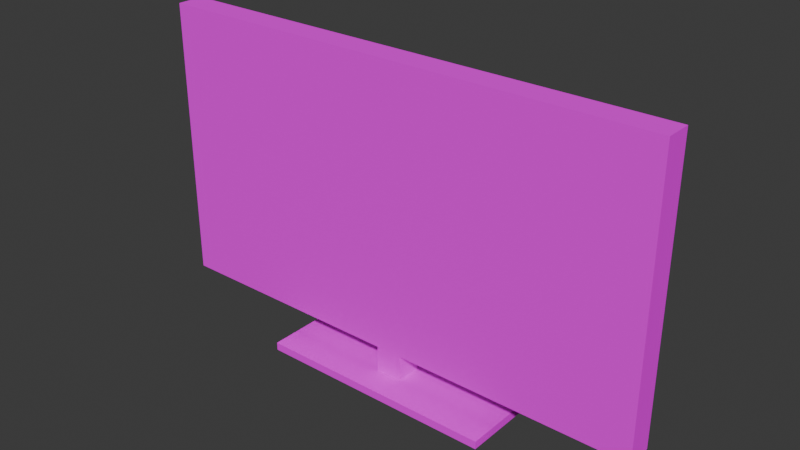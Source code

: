 # Source: TV.blend  (saved by Blender 4.2.66; exported with 4.5.12 LTS)
import bpy
from mathutils import Matrix  # noqa: F401  (used for matrix-valued properties, if any)

bpy.ops.wm.read_factory_settings(use_empty=True)
scene = bpy.context.scene
scene.name = 'Scene'

# ---- collections
col_collection = bpy.data.collections.new('Collection'); scene.collection.children.link(col_collection)

# ---- images (referenced by path relative to the original .blend; pixels are not part of the script)
import os
ASSET_DIR = os.environ.get("B2B_ASSET_DIR", "")  # directory of the original .blend (textures are referenced by path, not embedded)
HERE = os.path.dirname(os.path.abspath(__file__))  # packed textures are extracted next to this script under _unpacked/

def load_image(name, relpath, width, height, colorspace="sRGB"):
    """Load a texture the original file referenced (path relative to the .blend, or extracted next to this script)."""
    p = next((c for c in (os.path.join(HERE, relpath), os.path.join(ASSET_DIR, relpath)) if relpath and os.path.exists(c)), "")
    if p:
        img = bpy.data.images.load(p, check_existing=True)
        img.name = name
    else:  # same state as the original file: an image datablock whose file is absent (Cycles renders it pink)
        img = bpy.data.images.new(name, width, height)
        img.source = "FILE"
        img.filepath = "//" + (relpath or name)
    img.colorspace_settings.name = colorspace
    return img
img_tv = load_image('TV', 'TV.png', 1024, 1024, 'sRGB')

# ---- materials (node trees are filled in below, after node groups)
mat_color_15277357 = bpy.data.materials.new('color_15277357')
mat_color_15277357.roughness = 1.0

# ---- material node trees
mat_color_15277357.use_nodes = True; mat_color_15277357.node_tree.nodes.clear()
_N = mat_color_15277357.node_tree.nodes; _L = mat_color_15277357.node_tree.links
n0 = _N.new('ShaderNodeBsdfPrincipled'); n0.name = 'Principled BSDF'; n0.location = (0, 300)
n0.inputs[2].default_value = 1.0
n0.inputs[13].default_value = 0.0
n1 = _N.new('ShaderNodeOutputMaterial'); n1.name = 'Material Output'; n1.location = (280, 300)
n2 = _N.new('ShaderNodeTexImage'); n2.name = 'Image Texture'; n2.location = (-290, 280)
n2.image = img_tv
n2.interpolation = 'Closest'
_L.new(n0.outputs[0], n1.inputs[0])
_L.new(n2.outputs[0], n0.inputs[0])
n1.is_active_output = True

# ---- world
world_world = bpy.data.worlds.new('World'); scene.world = world_world
world_world.use_nodes = True; world_world.node_tree.nodes.clear()
_N = world_world.node_tree.nodes; _L = world_world.node_tree.links
n0 = _N.new('ShaderNodeOutputWorld'); n0.name = 'World Output'; n0.location = (300, 300)
n1 = _N.new('ShaderNodeBackground'); n1.name = 'Background'; n1.location = (10, 300)
n1.inputs[0].default_value = (0.05088, 0.05088, 0.05088, 1.0)
_L.new(n1.outputs[0], n0.inputs[0])
n0.is_active_output = True
world_world.color = (0.05088, 0.05088, 0.05088)
world_world.sun_shadow_jitter_overblur = 0.0

# ---- meshes
me_obj_0 = bpy.data.meshes.new('obj_0')
me_obj_0.from_pydata([(-91.0, -74.0, 6.0), (-91.0, -74.0, 0.0), (90.0, -74.0, 0.0), (90.0, -74.0, 6.0), (90.0, -5.0, 6.0), (90.0, -5.0, 0.0), (-91.0, -5.0, 0.0), (-91.0, -5.0, 6.0), (8.968, -33.58, 26.0), (-11.03, -33.58, 26.0), (8.968, -53.24, 26.0), (8.968, -53.58, 26.0), (-11.03, -53.58, 26.0), (-11.03, -53.24, 26.0), (8.968, -33.24, 26.0), (-11.03, -33.24, 26.0), (-11.03, -53.24, 6.0), (8.968, -53.24, 6.0), (8.968, -33.24, 6.0), (-11.03, -33.24, 6.0), (-193.0, -53.58, 238.0), (-193.0, -53.58, 26.0), (-193.0, -33.58, 26.0), (-193.0, -33.58, 238.0), (189.0, -53.58, 238.0), (189.0, -53.58, 26.0), (189.0, -33.58, 26.0), (189.0, -33.58, 238.0)], [], [(0, 1, 2), (0, 2, 3), (4, 5, 6), (4, 6, 7), (23, 27, 9), (10, 11, 12), (10, 12, 13), (14, 15, 9), (14, 9, 8), (13, 16, 17), (13, 17, 10), (14, 18, 19), (14, 19, 15), (22, 23, 9), (16, 9, 19), (13, 9, 16), (15, 19, 9), (11, 24, 12), (8, 9, 27), (26, 8, 27), (18, 8, 17), (14, 8, 18), (10, 17, 8), (9, 13, 22), (12, 21, 13), (24, 20, 12), (21, 12, 20), (7, 6, 1), (7, 1, 0), (23, 24, 27), (8, 26, 10), (26, 25, 10), (24, 25, 26), (24, 26, 27), (11, 10, 25), (24, 11, 25), (3, 2, 5), (3, 5, 4), (23, 22, 21), (23, 21, 20), (23, 20, 24), (22, 13, 21), (4, 7, 18), (17, 3, 18), (4, 18, 3), (3, 17, 0), (16, 19, 0), (7, 0, 19), (16, 0, 17), (7, 19, 18), (2, 1, 6), (2, 6, 5)])
_uv = me_obj_0.uv_layers.new(name='UVMap')
_uv.uv.foreach_set('vector', [0.8752, 0.6546, 0.8861, 0.6546, 0.8861, 0.9819, 0.8752, 0.6546, 0.8861, 0.9819, 0.8752, 0.9819, 0.8861, 0.6546, 0.8969, 0.6546, 0.8969, 0.9819, 0.8861, 0.6546, 0.8969, 0.9819, 0.8861, 0.9819, 3.019e-08, 0.6908, 1.206e-15, 2.759e-08, 0.3834, 0.3617, 0.7673, 0.3652, 0.7667, 0.3652, 0.7667, 0.3291, 0.7673, 0.3652, 0.7667, 0.3291, 0.7673, 0.3291, 0.167, 0.6908, 0.167, 0.7269, 0.1664, 0.7269, 0.167, 0.6908, 0.1664, 0.7269, 0.1664, 0.6908, 0.0217, 0.6908, 0.05787, 0.6908, 0.05787, 0.7269, 0.0217, 0.6908, 0.05787, 0.7269, 0.0217, 0.7269, 0.05787, 0.6908, 0.09403, 0.6908, 0.09403, 0.7269, 0.05787, 0.6908, 0.09403, 0.7269, 0.05787, 0.7269, 0.3834, 0.6908, 3.019e-08, 0.6908, 0.3834, 0.3617, 0.1302, 0.7269, 0.09403, 0.6914, 0.1302, 0.6908, 0.09403, 0.7269, 0.09403, 0.6914, 0.1302, 0.7269, 0.09403, 0.6908, 0.1302, 0.6908, 0.09403, 0.6914, 0.7667, 0.3652, 0.3834, 0.6908, 0.7667, 0.3291, 0.3834, 0.3256, 0.3834, 0.3617, 1.206e-15, 2.759e-08, 0.3834, 1.084e-08, 0.3834, 0.3256, 1.206e-15, 2.759e-08, 0.1664, 0.7269, 0.1302, 0.7263, 0.1664, 0.6908, 0.1302, 0.7269, 0.1302, 0.7263, 0.1664, 0.7269, 0.1302, 0.6908, 0.1664, 0.6908, 0.1302, 0.7263, 0.8029, 0.3291, 0.7673, 0.3291, 0.8029, -7.503e-09, 0.7667, 0.3291, 0.7667, -5.922e-09, 0.7673, 0.3291, 0.3834, 0.6908, 0.3834, 1.084e-08, 0.7667, 0.3291, 0.7667, -5.922e-09, 0.7667, 0.3291, 0.3834, 1.084e-08, 1.528e-11, 0.6908, 0.01085, 0.6908, 0.01085, 0.8156, 1.528e-11, 0.6908, 0.01085, 0.8156, 5.469e-09, 0.8156, 0.8391, 0.6908, 0.8029, -7.503e-09, 0.8391, -9.084e-09, 0.8029, 0.3652, 0.8029, 0.6908, 0.7673, 0.3652, 0.8029, 0.6908, 0.7667, 0.6908, 0.7673, 0.3652, 0.8752, 0.0, 0.8752, 0.3834, 0.8391, 0.3834, 0.8752, 0.0, 0.8391, 0.3834, 0.8391, 0.0, 0.7667, 0.3652, 0.7673, 0.3652, 0.7667, 0.6908, 0.3834, 0.6908, 0.7667, 0.3652, 0.7667, 0.6908, 0.01085, 0.6908, 0.0217, 0.6908, 0.0217, 0.8156, 0.01085, 0.6908, 0.0217, 0.8156, 0.01085, 0.8156, 0.8752, 0.3834, 0.8752, 0.7667, 0.8391, 0.7667, 0.8752, 0.3834, 0.8391, 0.7667, 0.8391, 0.3834, 0.8391, 0.6908, 0.8029, 0.6908, 0.8029, -7.503e-09, 0.8029, -7.503e-09, 0.7673, 0.3291, 0.7667, -5.922e-09, 1.0, -2.322e-09, 1.0, 0.3273, 0.9489, 0.1465, 0.9128, 0.1465, 0.8752, 3.132e-09, 0.9489, 0.1465, 1.0, -2.322e-09, 0.9489, 0.1465, 0.8752, 3.132e-09, 0.8752, 3.132e-09, 0.9128, 0.1465, 0.8752, 0.3273, 0.9128, 0.1827, 0.9489, 0.1827, 0.8752, 0.3273, 1.0, 0.3273, 0.8752, 0.3273, 0.9489, 0.1827, 0.9128, 0.1827, 0.8752, 0.3273, 0.9128, 0.1465, 1.0, 0.3273, 0.9489, 0.1827, 0.9489, 0.1465, 0.8752, 0.6546, 0.8752, 0.3273, 1.0, 0.3273, 0.8752, 0.6546, 1.0, 0.3273, 1.0, 0.6546])
me_obj_0.materials.append(mat_color_15277357)
me_obj_0.update()

# ---- objects
ob_obj_0 = bpy.data.objects.new('obj_0', me_obj_0)

# ---- transforms, parenting, visibility, modifiers, constraints
ob_obj_0.location = (0.0, 0.0, 0.0)
ob_obj_0.scale = (0.02, 0.02, 0.02)

# ---- collection membership
col_collection.objects.link(ob_obj_0)

# ---- scene / render settings (as saved in the file)
scene.frame_start = 1; scene.frame_end = 250; scene.frame_set(1)
scene.render.engine = 'BLENDER_EEVEE_NEXT'
bpy.context.view_layer.update()

# ---- added for rendering (the .blend has no active camera and no usable light): camera, sun
cam_auto = bpy.data.cameras.new('AutoCamera')
cam_auto.lens = 50.0
cam_auto.sensor_width = 36.0
cam_auto.clip_end = 1000.0
ob_auto_camera = bpy.data.objects.new('AutoCamera', cam_auto)
scene.collection.objects.link(ob_auto_camera)
ob_auto_camera.location = (8.38572, -10.9009, 9.12058)
ob_auto_camera.rotation_euler = (1.09748, -7.21219e-08, 0.694738)
scene.camera = ob_auto_camera
light_auto_sun = bpy.data.lights.new('AutoSun', 'SUN')
light_auto_sun.energy = 3.0
light_auto_sun.angle = 0.0523599
ob_auto_sun = bpy.data.objects.new('AutoSun', light_auto_sun)
scene.collection.objects.link(ob_auto_sun)
ob_auto_sun.rotation_euler = (0.872665, 0.174533, 0.523599)
bpy.context.view_layer.update()
